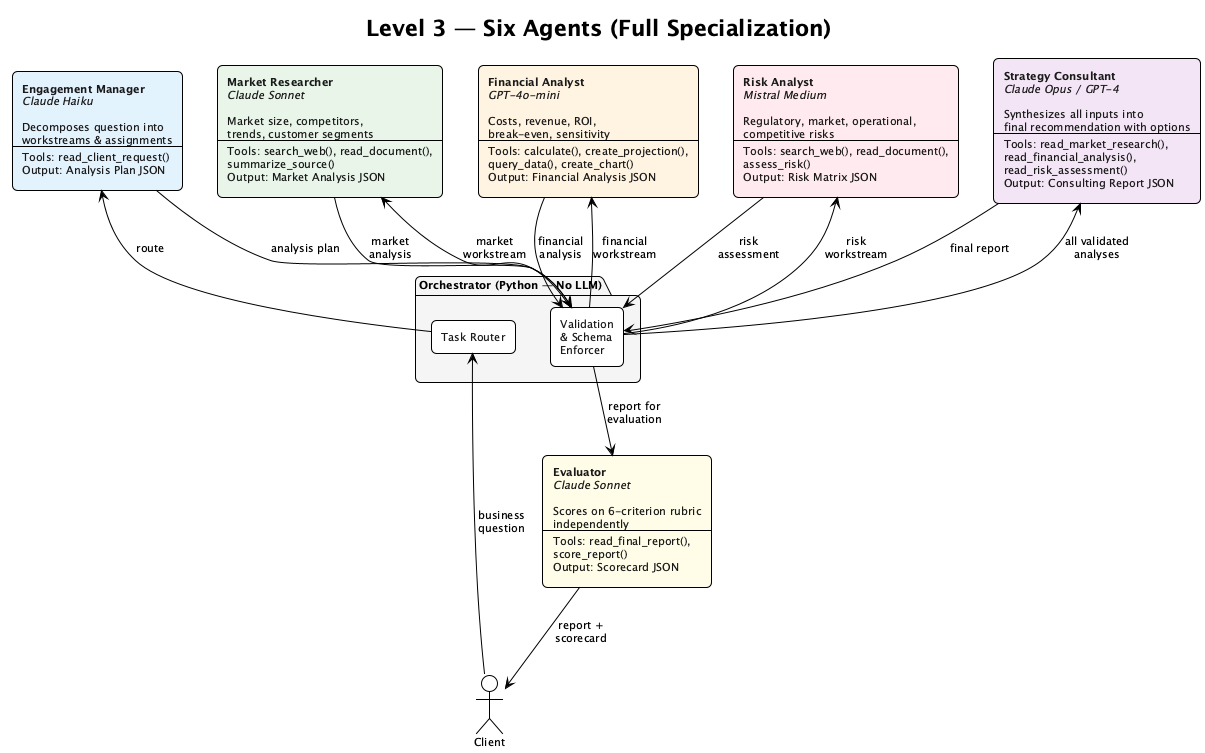

The diagram above was rendered by PlantUML. Its source (embedded in the PNG):
@startuml level3_six_agents
!theme plain
skinparam backgroundColor #FEFEFE
skinparam defaultFontName "Segoe UI"
skinparam defaultFontSize 11
skinparam shadowing false
skinparam roundCorner 10
skinparam componentStyle rectangle

title **Level 3 — Six Agents (Full Specialization)**

skinparam component {
  FontColor #1A1A1A
}

actor "Client" as client

package "Orchestrator (Python — No LLM)" as orch #F5F5F5 {
  component "Task Router" as router
  component "Validation\n& Schema\nEnforcer" as val
}

component "**Engagement Manager**\n//Claude Haiku//\n\nDecomposes question into\nworkstreams & assignments\n----\nTools: read_client_request()\nOutput: Analysis Plan JSON" as em #E3F2FD

component "**Market Researcher**\n//Claude Sonnet//\n\nMarket size, competitors,\ntrends, customer segments\n----\nTools: search_web(), read_document(),\nsummarize_source()\nOutput: Market Analysis JSON" as mr #E8F5E9

component "**Financial Analyst**\n//GPT-4o-mini//\n\nCosts, revenue, ROI,\nbreak-even, sensitivity\n----\nTools: calculate(), create_projection(),\nquery_data(), create_chart()\nOutput: Financial Analysis JSON" as fa #FFF3E0

component "**Risk Analyst**\n//Mistral Medium//\n\nRegulatory, market, operational,\ncompetitive risks\n----\nTools: search_web(), read_document(),\nassess_risk()\nOutput: Risk Matrix JSON" as ra #FFEBEE

component "**Strategy Consultant**\n//Claude Opus / GPT-4//\n\nSynthesizes all inputs into\nfinal recommendation with options\n----\nTools: read_market_research(),\nread_financial_analysis(),\nread_risk_assessment()\nOutput: Consulting Report JSON" as sc #F3E5F5

component "**Evaluator**\n//Claude Sonnet//\n\nScores on 6-criterion rubric\nindependently\n----\nTools: read_final_report(),\nscore_report()\nOutput: Scorecard JSON" as ev #FFFDE7

client -down-> router : "business\nquestion"
router -down-> em : "route"

em -down-> val : "analysis plan"
val -down-> mr : "market\nworkstream"
val -down-> fa : "financial\nworkstream"
val -down-> ra : "risk\nworkstream"

mr -down-> val : "market\nanalysis"
fa -down-> val : "financial\nanalysis"
ra -down-> val : "risk\nassessment"

val -down-> sc : "all validated\nanalyses"
sc -down-> val : "final report"
val -down-> ev : "report for\nevaluation"

ev -down-> client : "report +\nscorecard"

@enduml